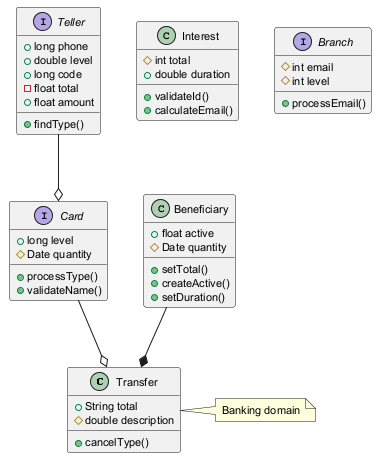

The diagram above was rendered by PlantUML. Its source (embedded in the PNG):
@startuml
skinparam defaultFontSize 11
class Transfer {
  +String total
  #double description
  +cancelType()
}
interface Card {
  +long level
  #Date quantity
  +processType()
  +validateName()
}
interface Teller {
  +long phone
  +double level
  +long code
  -float total
  +float amount
  +findType()
}
class Beneficiary {
  +float active
  #Date quantity
  +setTotal()
  +createActive()
  +setDuration()
}
class Interest {
  #int total
  +double duration
  +validateId()
  +calculateEmail()
}
interface Branch {
  #int email
  #int level
  +processEmail()
}
Card --o Transfer
Beneficiary --* Transfer
Teller --o Card
note right of Transfer : Banking domain
@enduml